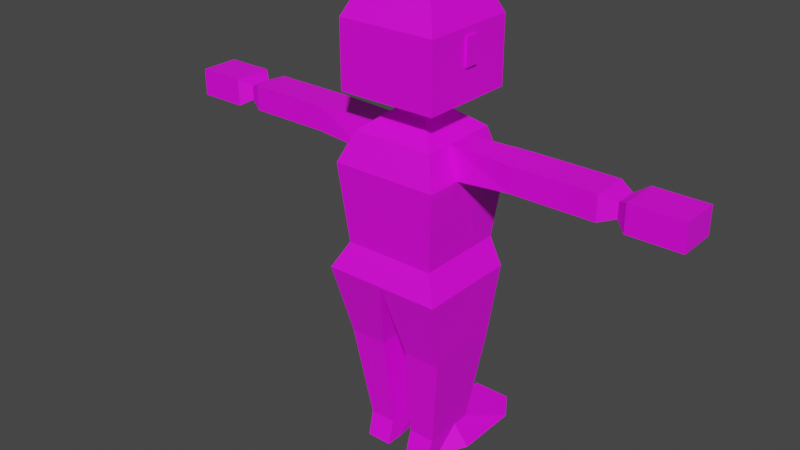 # Source: person.blend  (saved by Blender 3.4.6; exported with 4.5.12 LTS)
import bpy
from mathutils import Matrix  # noqa: F401  (used for matrix-valued properties, if any)

bpy.ops.wm.read_factory_settings(use_empty=True)
scene = bpy.context.scene
scene.name = 'Scene'

# ---- collections
col_collection = bpy.data.collections.new('Collection'); scene.collection.children.link(col_collection)

# ---- images (referenced by path relative to the original .blend; pixels are not part of the script)
import os
ASSET_DIR = os.environ.get("B2B_ASSET_DIR", "")  # directory of the original .blend (textures are referenced by path, not embedded)
HERE = os.path.dirname(os.path.abspath(__file__))  # packed textures are extracted next to this script under _unpacked/

def load_image(name, relpath, width, height, colorspace="sRGB"):
    """Load a texture the original file referenced (path relative to the .blend, or extracted next to this script)."""
    p = next((c for c in (os.path.join(HERE, relpath), os.path.join(ASSET_DIR, relpath)) if relpath and os.path.exists(c)), "")
    if p:
        img = bpy.data.images.load(p, check_existing=True)
        img.name = name
    else:  # same state as the original file: an image datablock whose file is absent (Cycles renders it pink)
        img = bpy.data.images.new(name, width, height)
        img.source = "FILE"
        img.filepath = "//" + (relpath or name)
    img.colorspace_settings.name = colorspace
    return img
img_imphenziapalette01_png = load_image('ImphenziaPalette01.png', 'ImphenziaPalette01.png', 1024, 1024, 'sRGB')

# ---- materials (node trees are filled in below, after node groups)
mat_material = bpy.data.materials.new('Material')
mat_material.alpha_threshold = 0.0
mat_material.use_transparent_shadow = False
mat_material.roughness = 0.5
mat_material.line_color = (0.0, 0.0, 0.0, 1.0)

# ---- material node trees
mat_material.use_nodes = True; mat_material.node_tree.nodes.clear()
_N = mat_material.node_tree.nodes; _L = mat_material.node_tree.links
n0 = _N.new('ShaderNodeOutputMaterial'); n0.name = 'Material Output'; n0.location = (300, 300)
n1 = _N.new('ShaderNodeBsdfPrincipled'); n1.name = 'Principled BSDF'; n1.location = (10, 300)
n1.distribution = 'GGX'
n1.subsurface_method = 'RANDOM_WALK_SKIN'
n1.inputs[3].default_value = 1.45
n1.inputs[27].default_value = (0.0, 0.0, 0.0, 1.0)
n1.inputs[28].default_value = 1.0
n2 = _N.new('ShaderNodeTexImage'); n2.name = 'Image Texture'; n2.location = (-356, 276)
n2.image = img_imphenziapalette01_png
n2.interpolation = 'Closest'
_L.new(n1.outputs[0], n0.inputs[0])
_L.new(n2.outputs[0], n1.inputs[0])
n0.is_active_output = True

# ---- world
world_world = bpy.data.worlds.new('World'); scene.world = world_world
world_world.use_nodes = True; world_world.node_tree.nodes.clear()
_N = world_world.node_tree.nodes; _L = world_world.node_tree.links
n0 = _N.new('ShaderNodeOutputWorld'); n0.name = 'World Output'; n0.location = (300, 300)
n1 = _N.new('ShaderNodeBackground'); n1.name = 'Background'; n1.location = (10, 300)
n1.inputs[0].default_value = (0.05088, 0.05088, 0.05088, 1.0)
_L.new(n1.outputs[0], n0.inputs[0])
n0.is_active_output = True
world_world.color = (0.05088, 0.05088, 0.05088)
world_world.use_sun_shadow = False
world_world.sun_shadow_jitter_overblur = 0.0

# ---- meshes
me_cube = bpy.data.meshes.new('Cube')
me_cube.from_pydata([(-0.758, 0.7012, 6.106), (-1.101, 0.7717, 3.6), (0.7552, 0.7012, 6.106), (1.099, 0.7717, 3.6), (-0.758, -0.812, 6.106), (-1.101, -1.12, 3.6), (0.7552, -0.812, 6.106), (1.099, -1.12, 3.6), (0.2778, 0.2238, 6.583), (0.2778, -0.3346, 6.583), (-0.2805, 0.2238, 6.583), (-0.2805, -0.3346, 6.583), (0.9067, 0.8527, 6.775), (0.9067, -0.9635, 6.775), (-0.9094, 0.8527, 6.775), (-0.9094, -0.9635, 6.775), (0.9067, 0.8527, 7.982), (0.9067, -0.9635, 7.982), (-0.9094, 0.8527, 7.982), (-0.9094, -0.9635, 7.982), (0.6797, 0.6257, 8.482), (0.6797, -0.7365, 8.482), (-0.6824, 0.6257, 8.482), (-0.6824, -0.7365, 8.482), (-1.101, 0.1051, 3.6), (-1.101, -0.5616, 3.6), (0.7552, 0.1968, 6.106), (0.7552, -0.3076, 6.106), (1.099, -0.5616, 3.6), (1.099, 0.1051, 3.6), (-0.758, -0.3076, 6.106), (-0.758, 0.1968, 6.106), (0.2778, 0.03766, 6.583), (0.2778, -0.1485, 6.583), (-0.2805, -0.1485, 6.583), (-0.2805, 0.03766, 6.583), (0.9067, 0.2473, 6.775), (0.9067, -0.3581, 6.775), (-0.9094, -0.3581, 6.775), (-0.9094, 0.2473, 6.775), (0.9067, 0.2473, 7.982), (0.9067, -0.3581, 7.982), (-0.9094, -0.3581, 7.982), (-0.9094, 0.2473, 7.982), (0.6797, 0.1716, 8.482), (0.6797, -0.2824, 8.482), (-0.6824, -0.2824, 8.482), (-0.6824, 0.1716, 8.482), (-0.3147, -0.3688, 6.458), (-0.3147, 0.258, 6.458), (0.312, 0.258, 6.458), (0.312, -0.3688, 6.458), (0.312, -0.1599, 6.458), (0.312, 0.04907, 6.458), (-0.3147, 0.04907, 6.458), (-0.3147, -0.1599, 6.458), (-0.981, 0.9242, 5.27), (-0.8472, 0.7905, 4.081), (0.8445, -0.9013, 4.081), (0.9783, -1.035, 5.555), (0.9783, 0.9242, 5.27), (0.8445, 0.7905, 4.081), (-0.981, -1.035, 5.555), (-0.8472, -0.9013, 4.081), (-0.981, -0.3819, 5.555), (-0.8472, -0.3373, 4.081), (-0.981, 0.2711, 5.27), (-0.8472, 0.2266, 4.081), (0.9783, 0.2711, 5.27), (0.8445, 0.2266, 4.081), (0.9783, -0.3819, 5.555), (0.8445, -0.3374, 4.081), (1.968, 0.2779, 6.106), (1.968, -0.3887, 6.106), (-1.971, -0.3887, 6.106), (-1.971, 0.2779, 6.106), (-1.971, -0.3887, 5.649), (-1.971, 0.2779, 5.649), (1.968, 0.2779, 5.649), (1.968, -0.3887, 5.649), (3.47, 0.2779, 6.106), (3.47, -0.3887, 6.106), (-3.473, -0.3887, 6.106), (-3.473, 0.2779, 6.106), (-3.473, -0.3887, 5.649), (-3.473, 0.2779, 5.649), (3.47, 0.2779, 5.649), (3.47, -0.3887, 5.649), (-0.001356, -1.12, 3.6), (-0.001355, 0.7012, 6.106), (-0.001356, -0.812, 6.106), (-0.001355, 0.7717, 3.6), (-0.001355, 0.2238, 6.583), (-0.001356, -0.3346, 6.583), (-0.001355, 0.8527, 6.775), (-0.001356, -0.9635, 6.775), (-0.001355, 0.8527, 7.982), (-0.001356, -0.9635, 7.982), (-0.001355, 0.6257, 8.482), (-0.001356, -0.7365, 8.482), (-0.001355, 0.1716, 8.482), (-0.001356, -0.2824, 8.482), (-0.001356, -0.3887, 3.638), (-0.001355, 0.2779, 3.638), (-0.001355, 0.258, 6.458), (-0.001356, -0.3688, 6.458), (-0.001355, 0.7905, 4.081), (-0.001355, 0.9242, 5.27), (-0.001356, -0.9013, 4.081), (-0.001356, -1.035, 5.555), (0.2486, -0.7554, 2.228), (0.9486, -0.7554, 2.228), (0.9486, 0.1779, 2.228), (0.9486, 0.6446, 2.228), (0.9486, -0.2887, 2.228), (0.2486, -0.2887, 2.228), (0.2486, 0.1779, 2.228), (0.2486, 0.6446, 2.228), (-0.9514, -0.2887, 2.228), (-0.9514, -0.7554, 2.228), (-0.2514, 0.6446, 2.228), (-0.9514, 0.6446, 2.228), (-0.9514, 0.1779, 2.228), (-0.2514, -0.7554, 2.228), (-0.2514, -0.2887, 2.228), (-0.2514, 0.1779, 2.228), (0.2043, -0.5486, 0.4377), (0.6976, -0.5486, 0.4377), (0.6976, 0.109, 0.4377), (0.6976, 0.4378, 0.4377), (0.6976, -0.2198, 0.4377), (0.2043, -0.2198, 0.4377), (0.2043, 0.109, 0.4377), (0.2043, 0.4378, 0.4377), (-0.7003, -0.2198, 0.4377), (-0.7003, -0.5486, 0.4377), (-0.207, 0.4378, 0.4377), (-0.7003, 0.4378, 0.4377), (-0.7003, 0.109, 0.4377), (-0.207, -0.5486, 0.4377), (-0.207, -0.2198, 0.4377), (-0.207, 0.109, 0.4377), (0.2001, -0.6798, 0.001822), (0.6734, -0.6798, 0.001822), (0.9486, 0.1779, 0.001822), (0.9486, 0.6446, 0.001822), (0.6734, -0.3643, 0.001822), (0.2001, -0.3643, 0.001822), (0.2486, 0.1779, 0.001822), (0.2486, 0.6446, 0.001822), (-0.6761, -0.3643, 0.001822), (-0.6761, -0.6798, 0.001822), (-0.2514, 0.6446, 0.001822), (-0.9514, 0.6446, 0.001822), (-0.9514, 0.1779, 0.001822), (-0.2028, -0.6798, 0.001822), (-0.2028, -0.3643, 0.001822), (-0.2514, 0.1779, 0.001822), (0.9486, 1.403, 0.4377), (0.2486, 1.403, 0.4377), (-0.2514, 1.403, 0.4377), (-0.9514, 1.403, 0.4377), (0.9486, 1.403, 0.001822), (0.2486, 1.403, 0.001822), (-0.2514, 1.403, 0.001822), (-0.9514, 1.403, 0.001822), (3.74, 0.1446, 6.014), (3.74, -0.2554, 6.014), (-3.743, -0.2554, 6.014), (-3.743, 0.1446, 6.014), (-3.743, -0.2554, 5.74), (-3.743, 0.1446, 5.74), (3.74, 0.1446, 5.74), (3.74, -0.2554, 5.74), (3.941, 0.3046, 6.124), (3.941, -0.4154, 6.124), (-3.944, -0.4154, 6.124), (-3.944, 0.3046, 6.124), (-3.944, -0.4154, 5.63), (-3.944, 0.3046, 5.63), (3.941, 0.3046, 5.63), (3.941, -0.4154, 5.63), (4.89, 0.3046, 6.124), (4.89, -0.4154, 6.124), (4.89, 0.3046, 5.63), (4.89, -0.4154, 5.63), (-4.828, -0.4154, 6.124), (-4.828, 0.3046, 6.124), (-4.828, -0.4154, 5.63), (-4.828, 0.3046, 5.63), (-0.5657, 0.8527, 7.761), (-0.3451, 0.8527, 7.761), (-0.5657, 0.8527, 7.467), (-0.3451, 0.8527, 7.467), (-0.3451, 0.8527, 7.761), (-0.3451, 0.8527, 7.467), (-0.5657, 0.8527, 7.467), (-0.5657, 0.8527, 7.761), (-0.5657, 0.8998, 7.467), (-0.5657, 0.8998, 7.761), (-0.3451, 0.8998, 7.467), (-0.3451, 0.8998, 7.761), (-0.5657, 0.8527, 7.761), (-0.3451, 0.8527, 7.761), (-0.5657, 0.8527, 7.467), (-0.3451, 0.8527, 7.467), (-0.3451, 0.8527, 7.761), (-0.3451, 0.8527, 7.467), (-0.5657, 0.8527, 7.467), (-0.5657, 0.8527, 7.761), (-0.5657, 0.8998, 7.467), (-0.5657, 0.8998, 7.761), (-0.3451, 0.8998, 7.467), (-0.3451, 0.8998, 7.761), (0.3759, 0.8527, 7.761), (0.5965, 0.8527, 7.761), (0.3759, 0.8527, 7.467), (0.5965, 0.8527, 7.467), (0.5965, 0.8527, 7.761), (0.5965, 0.8527, 7.467), (0.3759, 0.8527, 7.467), (0.3759, 0.8527, 7.761), (0.3759, 0.8998, 7.467), (0.3759, 0.8998, 7.761), (0.5965, 0.8998, 7.467), (0.5965, 0.8998, 7.761), (0.9067, 0.06568, 7.361), (0.9067, -0.1765, 7.361), (-0.9094, -0.1765, 7.361), (-0.9094, 0.06569, 7.361), (0.9067, 0.06568, 7.843), (0.9067, -0.1765, 7.843), (-0.9094, -0.1765, 7.843), (-0.9094, 0.06569, 7.843), (-0.9565, -0.1765, 7.361), (-0.9565, 0.06569, 7.361), (-0.9565, -0.1765, 7.843), (-0.9565, 0.06569, 7.843), (0.9538, 0.06568, 7.361), (0.9538, -0.1765, 7.361), (0.9538, 0.06568, 7.843), (0.9538, -0.1765, 7.843)], [], [(55, 48, 11, 34), (70, 27, 6, 59), (109, 90, 4, 62), (7, 88, 110, 111), (107, 89, 2, 60), (66, 31, 0, 56), (93, 9, 13, 95), (53, 50, 8, 32), (105, 51, 9, 93), (104, 49, 10, 92), (94, 14, 18, 96), (32, 8, 12, 36), (34, 11, 15, 38), (92, 10, 14, 94), (97, 17, 21, 99), (95, 13, 17, 97), (36, 12, 16, 40), (38, 15, 19, 42), (101, 99, 21, 45), (40, 16, 20, 44), (42, 19, 23, 46), (96, 18, 22, 98), (18, 43, 47, 22), (43, 42, 46, 47), (17, 41, 45, 21), (41, 40, 44, 45), (98, 100, 44, 20), (100, 101, 45, 44), (14, 39, 43, 18), (39, 38, 42, 43), (13, 37, 41, 17), (37, 36, 40, 41), (10, 35, 39, 14), (35, 34, 38, 39), (9, 33, 37, 13), (33, 32, 36, 37), (51, 52, 33, 9), (52, 53, 32, 33), (62, 4, 30, 64), (26, 27, 73, 72), (102, 103, 116, 115), (28, 7, 111, 114), (60, 2, 26, 68), (30, 31, 75, 74), (49, 54, 35, 10), (54, 55, 34, 35), (31, 30, 55, 54), (0, 31, 54, 49), (27, 26, 53, 52), (6, 27, 52, 51), (89, 0, 49, 104), (90, 6, 51, 105), (26, 2, 50, 53), (30, 4, 48, 55), (29, 69, 71, 28), (69, 68, 70, 71), (3, 61, 69, 29), (61, 60, 68, 69), (25, 65, 67, 24), (65, 64, 66, 67), (5, 63, 65, 25), (63, 62, 64, 65), (24, 67, 57, 1), (67, 66, 56, 57), (91, 106, 61, 3), (106, 107, 60, 61), (88, 108, 63, 5), (108, 109, 62, 63), (28, 71, 58, 7), (71, 70, 59, 58), (74, 75, 83, 82), (75, 77, 85, 83), (27, 70, 79, 73), (68, 26, 72, 78), (66, 64, 76, 77), (31, 66, 77, 75), (64, 30, 74, 76), (70, 68, 78, 79), (85, 84, 170, 171), (80, 81, 167, 166), (79, 78, 86, 87), (78, 72, 80, 86), (76, 74, 82, 84), (72, 73, 81, 80), (77, 76, 84, 85), (73, 79, 87, 81), (58, 59, 109, 108), (7, 58, 108, 88), (57, 56, 107, 106), (1, 57, 106, 91), (4, 90, 105, 48), (2, 89, 104, 50), (24, 1, 121, 122), (1, 91, 120, 121), (47, 46, 101, 100), (22, 47, 100, 98), (16, 96, 98, 20), (46, 23, 99, 101), (15, 95, 97, 19), (19, 97, 99, 23), (8, 92, 94, 12), (12, 94, 96, 16), (50, 104, 92, 8), (48, 105, 93, 11), (11, 93, 95, 15), (56, 0, 89, 107), (103, 102, 124, 125), (59, 6, 90, 109), (110, 115, 131, 126), (113, 112, 128, 129), (112, 114, 130, 128), (103, 91, 117, 116), (29, 28, 114, 112), (88, 102, 115, 110), (91, 3, 113, 117), (3, 29, 112, 113), (118, 122, 138, 134), (125, 124, 140, 141), (120, 125, 141, 136), (88, 5, 119, 123), (91, 103, 125, 120), (102, 88, 123, 124), (5, 25, 118, 119), (25, 24, 122, 118), (140, 139, 155, 156), (132, 133, 149, 148), (135, 134, 150, 151), (117, 113, 129, 133), (114, 111, 127, 130), (111, 110, 126, 127), (116, 117, 133, 132), (115, 116, 132, 131), (129, 128, 144, 145), (141, 140, 156, 157), (126, 131, 147, 142), (121, 120, 136, 137), (124, 123, 139, 140), (123, 119, 135, 139), (122, 121, 137, 138), (119, 118, 134, 135), (148, 149, 145, 144), (142, 147, 146, 143), (147, 148, 144, 146), (150, 154, 157, 156), (151, 150, 156, 155), (154, 153, 152, 157), (130, 127, 143, 146), (153, 137, 161, 165), (136, 141, 157, 152), (128, 130, 146, 144), (138, 137, 153, 154), (134, 138, 154, 150), (139, 135, 151, 155), (129, 145, 162, 158), (131, 132, 148, 147), (127, 126, 142, 143), (161, 160, 164, 165), (159, 158, 162, 163), (145, 149, 163, 162), (149, 133, 159, 163), (152, 153, 165, 164), (136, 152, 164, 160), (133, 129, 158, 159), (137, 136, 160, 161), (173, 172, 180, 181), (168, 169, 177, 176), (81, 87, 173, 167), (83, 85, 171, 169), (82, 83, 169, 168), (87, 86, 172, 173), (86, 80, 166, 172), (84, 82, 168, 170), (177, 179, 189, 187), (175, 181, 185, 183), (172, 166, 174, 180), (170, 168, 176, 178), (166, 167, 175, 174), (171, 170, 178, 179), (167, 173, 181, 175), (169, 171, 179, 177), (184, 182, 183, 185), (181, 180, 184, 185), (180, 174, 182, 184), (174, 175, 183, 182), (188, 186, 187, 189), (176, 177, 187, 186), (178, 176, 186, 188), (179, 178, 188, 189), (193, 196, 198, 200), (195, 194, 190, 192), (192, 190, 197, 196), (195, 192, 196, 193), (190, 194, 191, 197), (194, 195, 193, 191), (200, 198, 199, 201), (196, 197, 199, 198), (197, 191, 201, 199), (191, 193, 200, 201), (205, 208, 210, 212), (207, 206, 202, 204), (204, 202, 209, 208), (207, 204, 208, 205), (202, 206, 203, 209), (206, 207, 205, 203), (212, 210, 211, 213), (208, 209, 211, 210), (209, 203, 213, 211), (203, 205, 212, 213), (217, 220, 222, 224), (219, 218, 214, 216), (216, 214, 221, 220), (219, 216, 220, 217), (214, 218, 215, 221), (218, 219, 217, 215), (224, 222, 223, 225), (220, 221, 223, 222), (221, 215, 225, 223), (215, 217, 224, 225), (229, 233, 232, 228), (227, 231, 230, 226), (235, 234, 236, 237), (233, 229, 235, 237), (228, 232, 236, 234), (232, 233, 237, 236), (229, 228, 234, 235), (239, 238, 240, 241), (231, 227, 239, 241), (230, 231, 241, 240), (227, 226, 238, 239), (226, 230, 240, 238)])
_uv = me_cube.uv_layers.new(name='UVMap')
_uv.uv.foreach_set('vector', [0.07243, 0.4685, 0.07243, 0.4746, 0.07243, 0.4746, 0.07243, 0.4685, 0.3048, 0.6599, 0.2987, 0.6599, 0.2987, 0.6539, 0.3048, 0.6539, 0.3048, 0.717, 0.2987, 0.717, 0.2987, 0.708, 0.3048, 0.708, 0.4088, 0.2377, 0.4088, 0.2287, 0.4088, 0.2287, 0.4088, 0.2377, 0.3048, 0.681, 0.2987, 0.681, 0.2987, 0.672, 0.3048, 0.672, 0.3048, 0.696, 0.2987, 0.696, 0.2987, 0.69, 0.3048, 0.69, 0.07243, 0.4836, 0.07243, 0.4926, 0.07243, 0.4926, 0.07243, 0.4836, 0.07243, 0.4325, 0.07243, 0.4385, 0.07243, 0.4385, 0.07243, 0.4325, 0.07243, 0.4836, 0.07243, 0.4926, 0.07243, 0.4926, 0.07243, 0.4836, 0.07243, 0.4475, 0.07243, 0.4565, 0.07243, 0.4565, 0.07243, 0.4475, 0.07243, 0.4475, 0.07243, 0.4565, 0.07243, 0.4565, 0.07243, 0.4475, 0.07243, 0.4325, 0.07243, 0.4385, 0.07243, 0.4385, 0.07243, 0.4325, 0.07243, 0.4685, 0.07243, 0.4746, 0.07243, 0.4746, 0.07243, 0.4685, 0.07243, 0.4475, 0.07243, 0.4565, 0.07243, 0.4565, 0.07243, 0.4475, 0.07243, 0.4836, 0.07243, 0.4926, 0.07243, 0.4926, 0.07243, 0.4836, 0.07243, 0.4836, 0.07243, 0.4926, 0.07243, 0.4926, 0.07243, 0.4836, 0.07243, 0.4325, 0.07243, 0.4385, 0.07243, 0.4385, 0.07243, 0.4325, 0.07243, 0.4685, 0.07243, 0.4746, 0.07243, 0.4746, 0.07243, 0.4685, 0.06041, 0.4475, 0.0544, 0.4475, 0.0544, 0.4385, 0.06041, 0.4385, 0.07243, 0.4325, 0.07243, 0.4385, 0.07243, 0.4385, 0.07243, 0.4325, 0.07243, 0.4685, 0.07243, 0.4746, 0.07243, 0.4746, 0.07243, 0.4685, 0.07243, 0.4475, 0.07243, 0.4565, 0.07243, 0.4565, 0.07243, 0.4475, 0.07243, 0.4565, 0.07243, 0.4625, 0.07243, 0.4625, 0.07243, 0.4565, 0.07243, 0.4625, 0.07243, 0.4685, 0.07243, 0.4685, 0.07243, 0.4625, 0.07243, 0.4205, 0.07243, 0.4265, 0.07243, 0.4265, 0.07243, 0.4205, 0.07243, 0.4265, 0.07243, 0.4325, 0.07243, 0.4325, 0.07243, 0.4265, 0.07243, 0.4475, 0.06642, 0.4475, 0.06642, 0.4385, 0.07243, 0.4385, 0.06642, 0.4475, 0.06041, 0.4475, 0.06041, 0.4385, 0.06642, 0.4385, 0.07243, 0.4565, 0.07243, 0.4625, 0.07243, 0.4625, 0.07243, 0.4565, 0.07243, 0.4625, 0.07243, 0.4685, 0.07243, 0.4685, 0.07243, 0.4625, 0.07243, 0.4205, 0.07243, 0.4265, 0.07243, 0.4265, 0.07243, 0.4205, 0.07243, 0.4265, 0.07243, 0.4325, 0.07243, 0.4325, 0.07243, 0.4265, 0.07243, 0.4565, 0.07243, 0.4625, 0.07243, 0.4625, 0.07243, 0.4565, 0.07243, 0.4625, 0.07243, 0.4685, 0.07243, 0.4685, 0.07243, 0.4625, 0.07243, 0.4205, 0.07243, 0.4265, 0.07243, 0.4265, 0.07243, 0.4205, 0.07243, 0.4265, 0.07243, 0.4325, 0.07243, 0.4325, 0.07243, 0.4265, 0.07243, 0.4205, 0.07243, 0.4265, 0.07243, 0.4265, 0.07243, 0.4205, 0.07243, 0.4265, 0.07243, 0.4325, 0.07243, 0.4325, 0.07243, 0.4265, 0.3048, 0.708, 0.2987, 0.708, 0.2987, 0.702, 0.3048, 0.702, 0.2987, 0.6659, 0.2987, 0.6599, 0.2987, 0.6599, 0.2987, 0.6659, 0.4208, 0.1926, 0.4148, 0.1926, 0.4148, 0.1926, 0.4208, 0.1926, 0.4088, 0.1716, 0.4088, 0.1656, 0.4088, 0.1656, 0.4088, 0.1716, 0.3048, 0.672, 0.2987, 0.672, 0.2987, 0.6659, 0.3048, 0.6659, 0.2987, 0.702, 0.2987, 0.696, 0.2987, 0.696, 0.2987, 0.702, 0.07243, 0.4565, 0.07243, 0.4625, 0.07243, 0.4625, 0.07243, 0.4565, 0.07243, 0.4625, 0.07243, 0.4685, 0.07243, 0.4685, 0.07243, 0.4625, 0.2987, 0.696, 0.2987, 0.702, 0.2987, 0.702, 0.2987, 0.696, 0.2987, 0.69, 0.2987, 0.696, 0.2987, 0.696, 0.2987, 0.69, 0.2987, 0.6599, 0.2987, 0.6659, 0.2987, 0.6659, 0.2987, 0.6599, 0.2987, 0.6539, 0.2987, 0.6599, 0.2987, 0.6599, 0.2987, 0.6539, 0.2987, 0.681, 0.2987, 0.69, 0.2987, 0.69, 0.2987, 0.681, 0.2987, 0.717, 0.2987, 0.726, 0.2987, 0.726, 0.2987, 0.717, 0.2987, 0.6659, 0.2987, 0.672, 0.2987, 0.672, 0.2987, 0.6659, 0.2987, 0.702, 0.2987, 0.708, 0.2987, 0.708, 0.2987, 0.702, 0.3168, 0.6659, 0.3108, 0.6659, 0.3108, 0.6599, 0.3168, 0.6599, 0.3108, 0.6659, 0.3048, 0.6659, 0.3048, 0.6599, 0.3108, 0.6599, 0.3168, 0.672, 0.3108, 0.672, 0.3108, 0.6659, 0.3168, 0.6659, 0.3108, 0.672, 0.3048, 0.672, 0.3048, 0.6659, 0.3108, 0.6659, 0.3168, 0.702, 0.3108, 0.702, 0.3108, 0.696, 0.3168, 0.696, 0.3108, 0.702, 0.3048, 0.702, 0.3048, 0.696, 0.3108, 0.696, 0.3168, 0.708, 0.3108, 0.708, 0.3108, 0.702, 0.3168, 0.702, 0.3108, 0.708, 0.3048, 0.708, 0.3048, 0.702, 0.3108, 0.702, 0.3168, 0.696, 0.3108, 0.696, 0.3108, 0.69, 0.3168, 0.69, 0.3108, 0.696, 0.3048, 0.696, 0.3048, 0.69, 0.3108, 0.69, 0.3168, 0.681, 0.3108, 0.681, 0.3108, 0.672, 0.3168, 0.672, 0.3108, 0.681, 0.3048, 0.681, 0.3048, 0.672, 0.3108, 0.672, 0.3168, 0.717, 0.3108, 0.717, 0.3108, 0.708, 0.3168, 0.708, 0.3108, 0.717, 0.3048, 0.717, 0.3048, 0.708, 0.3108, 0.708, 0.3168, 0.6599, 0.3108, 0.6599, 0.3108, 0.6539, 0.3168, 0.6539, 0.3108, 0.6599, 0.3048, 0.6599, 0.3048, 0.6539, 0.3108, 0.6539, 0.2987, 0.702, 0.2987, 0.696, 0.2987, 0.696, 0.2987, 0.702, 0.2987, 0.696, 0.3048, 0.696, 0.3048, 0.696, 0.2987, 0.696, 0.2987, 0.6599, 0.3048, 0.6599, 0.3048, 0.6599, 0.2987, 0.6599, 0.3048, 0.6659, 0.2987, 0.6659, 0.2987, 0.6659, 0.3048, 0.6659, 0.3048, 0.696, 0.3048, 0.702, 0.3048, 0.702, 0.3048, 0.696, 0.2987, 0.696, 0.3048, 0.696, 0.3048, 0.696, 0.2987, 0.696, 0.3048, 0.702, 0.2987, 0.702, 0.2987, 0.702, 0.3048, 0.702, 0.3048, 0.6599, 0.3048, 0.6659, 0.3048, 0.6659, 0.3048, 0.6599, 0.4056, 0.6774, 0.4056, 0.6834, 0.4056, 0.6834, 0.4056, 0.6774, 0.2987, 0.6659, 0.2987, 0.6599, 0.2987, 0.6599, 0.2987, 0.6659, 0.3048, 0.6599, 0.3048, 0.6659, 0.3048, 0.6659, 0.3048, 0.6599, 0.3048, 0.6659, 0.2987, 0.6659, 0.2987, 0.6659, 0.3048, 0.6659, 0.3048, 0.702, 0.2987, 0.702, 0.2987, 0.702, 0.3048, 0.702, 0.2987, 0.6659, 0.2987, 0.6599, 0.2987, 0.6599, 0.2987, 0.6659, 0.3048, 0.696, 0.3048, 0.702, 0.3048, 0.702, 0.3048, 0.696, 0.2987, 0.6599, 0.3048, 0.6599, 0.3048, 0.6599, 0.2987, 0.6599, 0.3108, 0.726, 0.3048, 0.726, 0.3048, 0.717, 0.3108, 0.717, 0.3168, 0.726, 0.3108, 0.726, 0.3108, 0.717, 0.3168, 0.717, 0.3108, 0.69, 0.3048, 0.69, 0.3048, 0.681, 0.3108, 0.681, 0.3168, 0.69, 0.3108, 0.69, 0.3108, 0.681, 0.3168, 0.681, 0.2987, 0.708, 0.2987, 0.717, 0.2987, 0.717, 0.2987, 0.708, 0.2987, 0.672, 0.2987, 0.681, 0.2987, 0.681, 0.2987, 0.672, 0.4088, 0.2076, 0.4088, 0.2016, 0.4088, 0.2016, 0.4088, 0.2076, 0.4088, 0.2016, 0.4088, 0.1926, 0.4088, 0.1926, 0.4088, 0.2016, 0.06642, 0.4565, 0.06041, 0.4565, 0.06041, 0.4475, 0.06642, 0.4475, 0.07243, 0.4565, 0.06642, 0.4565, 0.06642, 0.4475, 0.07243, 0.4475, 0.07243, 0.4385, 0.07243, 0.4475, 0.07243, 0.4475, 0.07243, 0.4385, 0.06041, 0.4565, 0.0544, 0.4565, 0.0544, 0.4475, 0.06041, 0.4475, 0.07243, 0.4746, 0.07243, 0.4836, 0.07243, 0.4836, 0.07243, 0.4746, 0.07243, 0.4746, 0.07243, 0.4836, 0.07243, 0.4836, 0.07243, 0.4746, 0.07243, 0.4385, 0.07243, 0.4475, 0.07243, 0.4475, 0.07243, 0.4385, 0.07243, 0.4385, 0.07243, 0.4475, 0.07243, 0.4475, 0.07243, 0.4385, 0.07243, 0.4385, 0.07243, 0.4475, 0.07243, 0.4475, 0.07243, 0.4385, 0.07243, 0.4746, 0.07243, 0.4836, 0.07243, 0.4836, 0.07243, 0.4746, 0.07243, 0.4746, 0.07243, 0.4836, 0.07243, 0.4836, 0.07243, 0.4746, 0.3048, 0.69, 0.2987, 0.69, 0.2987, 0.681, 0.3048, 0.681, 0.4148, 0.1926, 0.4208, 0.1926, 0.4208, 0.1926, 0.4148, 0.1926, 0.3048, 0.726, 0.2987, 0.726, 0.2987, 0.717, 0.3048, 0.717, 0.4269, 0.1926, 0.4208, 0.1926, 0.4208, 0.1926, 0.4269, 0.1926, 0.4088, 0.1836, 0.4088, 0.1776, 0.4088, 0.1776, 0.4088, 0.1836, 0.4088, 0.1776, 0.4088, 0.1716, 0.4088, 0.1716, 0.4088, 0.1776, 0.4148, 0.1926, 0.4088, 0.1926, 0.4088, 0.1926, 0.4148, 0.1926, 0.4088, 0.1776, 0.4088, 0.1716, 0.4088, 0.1716, 0.4088, 0.1776, 0.4269, 0.1926, 0.4208, 0.1926, 0.4208, 0.1926, 0.4269, 0.1926, 0.4088, 0.1926, 0.4088, 0.1836, 0.4088, 0.1836, 0.4088, 0.1926, 0.4088, 0.1836, 0.4088, 0.1776, 0.4088, 0.1776, 0.4088, 0.1836, 0.4088, 0.2137, 0.4088, 0.2076, 0.4088, 0.2076, 0.4088, 0.2137, 0.4148, 0.1926, 0.4208, 0.1926, 0.4208, 0.1926, 0.4148, 0.1926, 0.4088, 0.1926, 0.4148, 0.1926, 0.4148, 0.1926, 0.4088, 0.1926, 0.4088, 0.2287, 0.4088, 0.2197, 0.4088, 0.2197, 0.4088, 0.2287, 0.4088, 0.1926, 0.4148, 0.1926, 0.4148, 0.1926, 0.4088, 0.1926, 0.4208, 0.1926, 0.4269, 0.1926, 0.4269, 0.1926, 0.4208, 0.1926, 0.4088, 0.2197, 0.4088, 0.2137, 0.4088, 0.2137, 0.4088, 0.2197, 0.4088, 0.2137, 0.4088, 0.2076, 0.4088, 0.2076, 0.4088, 0.2137, 0.1025, 0.4475, 0.1085, 0.4475, 0.1085, 0.4475, 0.1025, 0.4475, 0.09647, 0.4475, 0.09046, 0.4475, 0.09046, 0.4475, 0.09647, 0.4475, 0.09046, 0.4746, 0.09046, 0.4685, 0.09046, 0.4685, 0.09046, 0.4746, 0.4088, 0.1926, 0.4088, 0.1836, 0.4088, 0.1836, 0.4088, 0.1926, 0.4088, 0.1716, 0.4088, 0.1656, 0.4088, 0.1656, 0.4088, 0.1716, 0.4088, 0.2377, 0.4088, 0.2287, 0.4088, 0.2287, 0.4088, 0.2377, 0.4148, 0.1926, 0.4088, 0.1926, 0.4088, 0.1926, 0.4148, 0.1926, 0.4208, 0.1926, 0.4148, 0.1926, 0.4148, 0.1926, 0.4208, 0.1926, 0.09046, 0.4385, 0.09046, 0.4325, 0.09046, 0.4325, 0.09046, 0.4385, 0.09647, 0.4475, 0.1025, 0.4475, 0.1025, 0.4475, 0.09647, 0.4475, 0.1085, 0.4475, 0.1025, 0.4475, 0.1025, 0.4475, 0.1085, 0.4475, 0.4088, 0.2016, 0.4088, 0.1926, 0.4088, 0.1926, 0.4088, 0.2016, 0.4208, 0.1926, 0.4269, 0.1926, 0.4269, 0.1926, 0.4208, 0.1926, 0.4088, 0.2287, 0.4088, 0.2197, 0.4088, 0.2197, 0.4088, 0.2287, 0.4088, 0.2076, 0.4088, 0.2016, 0.4088, 0.2016, 0.4088, 0.2076, 0.4088, 0.2197, 0.4088, 0.2137, 0.4088, 0.2137, 0.4088, 0.2197, 0.09647, 0.4475, 0.09046, 0.4475, 0.09046, 0.4385, 0.09693, 0.4382, 0.1085, 0.4475, 0.1025, 0.4475, 0.1025, 0.4385, 0.1085, 0.4385, 0.1025, 0.4475, 0.09647, 0.4475, 0.09693, 0.4382, 0.1025, 0.4385, 0.1025, 0.4565, 0.09647, 0.4565, 0.09647, 0.4475, 0.1025, 0.4475, 0.1085, 0.4565, 0.1025, 0.4565, 0.1025, 0.4475, 0.1085, 0.4475, 0.09647, 0.4565, 0.09046, 0.4565, 0.09046, 0.4475, 0.09647, 0.4475, 0.09046, 0.4265, 0.09046, 0.4205, 0.09046, 0.4205, 0.09046, 0.4265, 0.09046, 0.4565, 0.09046, 0.4565, 0.09046, 0.4565, 0.09046, 0.4565, 0.09046, 0.4475, 0.09647, 0.4475, 0.09647, 0.4475, 0.09046, 0.4475, 0.09046, 0.4325, 0.09046, 0.4265, 0.09046, 0.4265, 0.09046, 0.4325, 0.09046, 0.4625, 0.09046, 0.4565, 0.09046, 0.4565, 0.09046, 0.4625, 0.09046, 0.4685, 0.09046, 0.4625, 0.09046, 0.4625, 0.09046, 0.4685, 0.09046, 0.4836, 0.09046, 0.4746, 0.09046, 0.4746, 0.09046, 0.4836, 0.09046, 0.4385, 0.09046, 0.4385, 0.09046, 0.4385, 0.09046, 0.4385, 0.1025, 0.4475, 0.09647, 0.4475, 0.09647, 0.4475, 0.1025, 0.4475, 0.09046, 0.4926, 0.09046, 0.4836, 0.09046, 0.4836, 0.09046, 0.4926, 0.09046, 0.4565, 0.09046, 0.4475, 0.09046, 0.4475, 0.09046, 0.4565, 0.09046, 0.4475, 0.09046, 0.4385, 0.09046, 0.4385, 0.09046, 0.4475, 0.09046, 0.4385, 0.09046, 0.4475, 0.09046, 0.4475, 0.09046, 0.4385, 0.09046, 0.4475, 0.09046, 0.4475, 0.09046, 0.4475, 0.09046, 0.4475, 0.09046, 0.4475, 0.09046, 0.4565, 0.09046, 0.4565, 0.09046, 0.4475, 0.09046, 0.4475, 0.09046, 0.4475, 0.09046, 0.4475, 0.09046, 0.4475, 0.09046, 0.4475, 0.09046, 0.4385, 0.09046, 0.4385, 0.09046, 0.4475, 0.09046, 0.4565, 0.09046, 0.4475, 0.09046, 0.4475, 0.09046, 0.4565, 0.07844, 0.4265, 0.07844, 0.4325, 0.07844, 0.4325, 0.07844, 0.4265, 0.07243, 0.4685, 0.07243, 0.4625, 0.07243, 0.4625, 0.07243, 0.4685, 0.2987, 0.6599, 0.3048, 0.6599, 0.3048, 0.6599, 0.2987, 0.6599, 0.3996, 0.6774, 0.4056, 0.6774, 0.4056, 0.6774, 0.3996, 0.6774, 0.3996, 0.6834, 0.3996, 0.6774, 0.3996, 0.6774, 0.3996, 0.6834, 0.3048, 0.6599, 0.3048, 0.6659, 0.3048, 0.6659, 0.3048, 0.6599, 0.3048, 0.6659, 0.2987, 0.6659, 0.2987, 0.6659, 0.3048, 0.6659, 0.4056, 0.6834, 0.3996, 0.6834, 0.3996, 0.6834, 0.4056, 0.6834, 0.07243, 0.4625, 0.07844, 0.4625, 0.07844, 0.4625, 0.07243, 0.4625, 0.07243, 0.4265, 0.07844, 0.4265, 0.07844, 0.4265, 0.07243, 0.4265, 0.07844, 0.4325, 0.07243, 0.4325, 0.07243, 0.4325, 0.07844, 0.4325, 0.07844, 0.4685, 0.07243, 0.4685, 0.07243, 0.4685, 0.07844, 0.4685, 0.07243, 0.4325, 0.07243, 0.4265, 0.07243, 0.4265, 0.07243, 0.4325, 0.07844, 0.4625, 0.07844, 0.4685, 0.07844, 0.4685, 0.07844, 0.4625, 0.07243, 0.4265, 0.07844, 0.4265, 0.07844, 0.4265, 0.07243, 0.4265, 0.07243, 0.4625, 0.07844, 0.4625, 0.07844, 0.4625, 0.07243, 0.4625, 0.07844, 0.4325, 0.07243, 0.4325, 0.07243, 0.4265, 0.07844, 0.4265, 0.07844, 0.4265, 0.07844, 0.4325, 0.07844, 0.4325, 0.07844, 0.4265, 0.07844, 0.4325, 0.07243, 0.4325, 0.07243, 0.4325, 0.07844, 0.4325, 0.07243, 0.4325, 0.07243, 0.4265, 0.07243, 0.4265, 0.07243, 0.4325, 0.07844, 0.4685, 0.07243, 0.4685, 0.07243, 0.4625, 0.07844, 0.4625, 0.07243, 0.4685, 0.07243, 0.4625, 0.07243, 0.4625, 0.07243, 0.4685, 0.07844, 0.4685, 0.07243, 0.4685, 0.07243, 0.4685, 0.07844, 0.4685, 0.07844, 0.4625, 0.07844, 0.4685, 0.07844, 0.4685, 0.07844, 0.4625, 0.9363, 0.9292, 0.9363, 0.9382, 0.9363, 0.9382, 0.9363, 0.9292, 0.9363, 0.9292, 0.9363, 0.9292, 0.9363, 0.9382, 0.9363, 0.9382, 0.9363, 0.9382, 0.9363, 0.9382, 0.9363, 0.9382, 0.9363, 0.9382, 0.9363, 0.9292, 0.9363, 0.9382, 0.9363, 0.9382, 0.9363, 0.9292, 0.9363, 0.9382, 0.9363, 0.9292, 0.9363, 0.9292, 0.9363, 0.9382, 0.9363, 0.9292, 0.9363, 0.9292, 0.9363, 0.9292, 0.9363, 0.9292, 0.9363, 0.9292, 0.9363, 0.9382, 0.9363, 0.9382, 0.9363, 0.9292, 0.9363, 0.9382, 0.9363, 0.9382, 0.9363, 0.9382, 0.9363, 0.9382, 0.9363, 0.9382, 0.9363, 0.9292, 0.9363, 0.9292, 0.9363, 0.9382, 0.9363, 0.9292, 0.9363, 0.9292, 0.9363, 0.9292, 0.9363, 0.9292, 0.9363, 0.9292, 0.9363, 0.9382, 0.9363, 0.9382, 0.9363, 0.9292, 0.9363, 0.9292, 0.9363, 0.9292, 0.9363, 0.9382, 0.9363, 0.9382, 0.9363, 0.9382, 0.9363, 0.9382, 0.9363, 0.9382, 0.9363, 0.9382, 0.9363, 0.9292, 0.9363, 0.9382, 0.9363, 0.9382, 0.9363, 0.9292, 0.9363, 0.9382, 0.9363, 0.9292, 0.9363, 0.9292, 0.9363, 0.9382, 0.9363, 0.9292, 0.9363, 0.9292, 0.9363, 0.9292, 0.9363, 0.9292, 0.9363, 0.9292, 0.9363, 0.9382, 0.9363, 0.9382, 0.9363, 0.9292, 0.9363, 0.9382, 0.9363, 0.9382, 0.9363, 0.9382, 0.9363, 0.9382, 0.9363, 0.9382, 0.9363, 0.9292, 0.9363, 0.9292, 0.9363, 0.9382, 0.9363, 0.9292, 0.9363, 0.9292, 0.9363, 0.9292, 0.9363, 0.9292, 0.9363, 0.9292, 0.9363, 0.9382, 0.9363, 0.9382, 0.9363, 0.9292, 0.9363, 0.9292, 0.9363, 0.9292, 0.9363, 0.9382, 0.9363, 0.9382, 0.9363, 0.9382, 0.9363, 0.9382, 0.9363, 0.9382, 0.9363, 0.9382, 0.9363, 0.9292, 0.9363, 0.9382, 0.9363, 0.9382, 0.9363, 0.9292, 0.9363, 0.9382, 0.9363, 0.9292, 0.9363, 0.9292, 0.9363, 0.9382, 0.9363, 0.9292, 0.9363, 0.9292, 0.9363, 0.9292, 0.9363, 0.9292, 0.9363, 0.9292, 0.9363, 0.9382, 0.9363, 0.9382, 0.9363, 0.9292, 0.9363, 0.9382, 0.9363, 0.9382, 0.9363, 0.9382, 0.9363, 0.9382, 0.9363, 0.9382, 0.9363, 0.9292, 0.9363, 0.9292, 0.9363, 0.9382, 0.9363, 0.9292, 0.9363, 0.9292, 0.9363, 0.9292, 0.9363, 0.9292, 0.07243, 0.4625, 0.07243, 0.4625, 0.07243, 0.4685, 0.07243, 0.4685, 0.07243, 0.4265, 0.07243, 0.4265, 0.07243, 0.4325, 0.07243, 0.4325, 0.07243, 0.4625, 0.07243, 0.4685, 0.07243, 0.4685, 0.07243, 0.4625, 0.07243, 0.4625, 0.07243, 0.4625, 0.07243, 0.4625, 0.07243, 0.4625, 0.07243, 0.4685, 0.07243, 0.4685, 0.07243, 0.4685, 0.07243, 0.4685, 0.07243, 0.4685, 0.07243, 0.4625, 0.07243, 0.4625, 0.07243, 0.4685, 0.07243, 0.4625, 0.07243, 0.4685, 0.07243, 0.4685, 0.07243, 0.4625, 0.07243, 0.4265, 0.07243, 0.4325, 0.07243, 0.4325, 0.07243, 0.4265, 0.07243, 0.4265, 0.07243, 0.4265, 0.07243, 0.4265, 0.07243, 0.4265, 0.07243, 0.4325, 0.07243, 0.4265, 0.07243, 0.4265, 0.07243, 0.4325, 0.07243, 0.4265, 0.07243, 0.4325, 0.07243, 0.4325, 0.07243, 0.4265, 0.07243, 0.4325, 0.07243, 0.4325, 0.07243, 0.4325, 0.07243, 0.4325])
me_cube.materials.append(mat_material)
me_cube.use_mirror_x = True
me_cube.use_mirror_vertex_groups = False
me_cube.update()
arm_armature = bpy.data.armatures.new('Armature')  # bones are not reproduced

# ---- objects
ob_human = bpy.data.objects.new('Human', me_cube)
ob_armature = bpy.data.objects.new('Armature', arm_armature)

# ---- transforms, parenting, visibility, modifiers, constraints
ob_human.parent = ob_armature
ob_human.location = (0.0, 0.0, 0.0)
ob_human.lock_rotations_4d = False
ob_human.empty_display_type = 'ARROWS'
ob_human.lineart.crease_threshold = 0.0
ob_human.use_mesh_mirror_x = True
_vg = ob_human.vertex_groups.new(name='Hips')
for _i, _w in zip([0, 1, 2, 3, 4, 5, 7, 24, 25, 28, 29, 56, 57, 58, 59, 60, 61, 62, 63, 65, 66, 67, 68, 69, 71, 88, 89, 91, 102, 103, 106, 107, 108, 109, 110, 117, 120, 123], [0.05564, 0.393, 0.05936, 0.3942, 0.01564, 0.3978, 0.3952, 0.3978, 0.3291, 0.3128, 0.3977, 0.1694, 0.6373, 0.3571, 0.03362, 0.1721, 0.659, 0.07381, 0.5208, 0.5167, 0.06033, 0.6516, 0.06297, 0.6457, 0.4894, 0.4039, 0.02323, 0.8215, 0.2255, 0.8416, 0.8249, 0.1444, 0.7349, 0.06057, 0.0219, 0.03545, 0.02885, 0.01987]): _vg.add([_i], _w, 'REPLACE')
_vg = ob_human.vertex_groups.new(name='UpperLeg.L')
for _i, _w in zip([3, 7, 28, 29, 58, 59, 60, 61, 63, 69, 71, 88, 91, 102, 103, 106, 108, 110, 111, 112, 113, 114, 115, 116, 117, 126, 127], [0.6787, 0.7543, 0.8264, 0.8439, 0.5325, 0.05413, 0.04405, 0.1979, 0.001835, 0.2266, 0.2866, 0.1262, 0.06896, 0.05831, 0.02478, 0.02979, 0.0934, 0.9115, 0.9439, 0.9737, 0.9512, 0.9676, 0.9516, 0.9633, 0.9209, 0.01115, 0.02175]): _vg.add([_i], _w, 'REPLACE')
_vg = ob_human.vertex_groups.new(name='LowerLeg.L')
for _i, _w in zip([110, 111, 126, 127, 128, 130, 131, 132, 142, 143, 144, 146, 147, 148], [0.008333, 0.00229, 0.8636, 0.8613, 0.09011, 0.7968, 0.7963, 0.118, 0.5793, 0.5806, 0.06237, 0.5051, 0.5157, 0.06353]): _vg.add([_i], _w, 'REPLACE')
_vg = ob_human.vertex_groups.new(name='Ankle.L')
for _i, _w in zip([113, 117, 126, 127, 128, 129, 130, 131, 132, 133, 142, 143, 144, 145, 146, 147, 148, 149, 158, 159, 162, 163], [0.0008211, 0.007514, 0.1041, 0.1019, 0.9018, 0.9829, 0.1874, 0.1873, 0.8706, 0.973, 0.412, 0.4086, 0.9357, 0.9893, 0.4905, 0.4797, 0.9347, 0.9945, 0.9985, 0.998, 0.9988, 0.999]): _vg.add([_i], _w, 'REPLACE')
_vg = ob_human.vertex_groups.new(name='Body')
for _i, _w in zip([0, 2, 56, 57, 58, 60, 61, 63, 65, 67, 69, 71, 88, 89, 91, 102, 103, 106, 107, 108], [0.0693, 0.0862, 0.1652, 0.4036, 0.4004, 0.1638, 0.4036, 0.3962, 0.3729, 0.2953, 0.2931, 0.3724, 0.1265, 0.1025, 0.1507, 0.6551, 0.07979, 0.4035, 0.5256, 0.005341]): _vg.add([_i], _w, 'REPLACE')
_vg = ob_human.vertex_groups.new(name='Chest')
for _i, _w in zip([0, 2, 4, 6, 26, 27, 30, 31, 48, 49, 50, 51, 56, 57, 58, 59, 60, 61, 62, 63, 64, 70, 89, 90, 104, 105, 107, 108, 109], [0.5777, 0.5846, 0.3905, 0.4449, 0.01418, 0.06307, 0.04861, 0.008262, 0.03314, 0.04056, 0.009711, 0.06026, 0.7788, 0.3005, 0.06074, 0.7746, 0.7786, 0.2964, 0.7755, 0.05235, 0.05262, 0.06941, 0.7657, 0.7753, 0.04831, 0.02709, 0.7612, 0.06502, 0.7824]): _vg.add([_i], _w, 'REPLACE')
_vg = ob_human.vertex_groups.new(name='Neck')
for _i, _w in zip([0, 2, 4, 6, 8, 9, 10, 11, 12, 13, 14, 15, 17, 19, 26, 27, 30, 31, 32, 33, 34, 35, 36, 37, 38, 39, 42, 48, 49, 50, 51, 52, 53, 54, 55, 56, 59, 60, 62, 70, 89, 90, 92, 93, 94, 95, 97, 104, 105, 107, 109, 192, 193, 195, 196, 198, 200, 204, 205, 207, 208, 210, 212, 216, 217, 219, 220, 222, 224, 226, 227, 228, 229, 232, 234, 235, 236, 238, 239], [0.1451, 0.1415, 0.2185, 0.324, 0.722, 0.7842, 0.7249, 0.8016, 0.06268, 0.09831, 0.06912, 0.1529, 0.002326, 0.02012, 0.09612, 0.1326, 0.1299, 0.1029, 0.7954, 0.8002, 0.8052, 0.8021, 0.1551, 0.154, 0.2031, 0.1472, 0.01168, 0.8012, 0.8011, 0.801, 0.8012, 0.8012, 0.8012, 0.8012, 0.8013, 0.03857, 0.0758, 0.04551, 0.06218, 0.01108, 0.2038, 0.466, 0.804, 0.8091, 0.1376, 0.2026, 0.01091, 0.8012, 0.802, 0.03775, 0.08701, 0.06912, 0.1376, 0.1376, 0.06912, 0.06912, 0.1376, 0.06912, 0.1376, 0.1376, 0.06912, 0.06912, 0.1376, 0.06912, 0.1376, 0.1376, 0.06912, 0.06912, 0.1376, 0.1551, 0.154, 0.2031, 0.1472, 0.01168, 0.2031, 0.1472, 0.01168, 0.1551, 0.154]): _vg.add([_i], _w, 'REPLACE')
_vg = ob_human.vertex_groups.new(name='Head')
for _i, _w in zip([0, 2, 8, 9, 10, 11, 12, 13, 14, 15, 16, 17, 18, 19, 20, 21, 22, 23, 32, 33, 34, 35, 36, 37, 38, 39, 40, 41, 42, 43, 44, 45, 46, 47, 48, 49, 50, 51, 52, 53, 54, 55, 89, 92, 93, 94, 95, 96, 97, 98, 99, 100, 101, 104, 105, 190, 191, 192, 193, 194, 195, 196, 197, 198, 199, 200, 201, 202, 203, 204, 205, 206, 207, 208, 209, 210, 211, 212, 213, 214, 215, 216, 217, 218, 219, 220, 221, 222, 223, 224, 225, 226, 227, 228, 229, 230, 231, 232, 233, 234, 235, 236, 237, 238, 239, 240, 241], [0.02687, 0.03485, 0.5369, 0.4248, 0.4833, 0.1544, 0.9296, 0.8932, 0.9219, 0.8387, 0.9811, 0.972, 0.9795, 0.9631, 0.9897, 0.9851, 0.9891, 0.9818, 0.2329, 0.1885, 0.1078, 0.1596, 0.8364, 0.8368, 0.7874, 0.8429, 0.9768, 0.9742, 0.9676, 0.9755, 0.991, 0.9893, 0.9874, 0.9899, 0.05224, 0.1487, 0.1719, 0.1144, 0.08632, 0.1105, 0.08449, 0.05147, 0.0218, 0.1627, 0.1469, 0.8551, 0.7893, 0.9817, 0.9682, 0.9928, 0.9874, 0.996, 0.9944, 0.09716, 0.04802, 0.9795, 0.9817, 0.9219, 0.8551, 0.9817, 0.8551, 0.9219, 0.9795, 0.9219, 0.9795, 0.8551, 0.9817, 0.9795, 0.9817, 0.9219, 0.8551, 0.9817, 0.8551, 0.9219, 0.9795, 0.9219, 0.9795, 0.8551, 0.9817, 0.9795, 0.9817, 0.9219, 0.8551, 0.9817, 0.8551, 0.9219, 0.9795, 0.9219, 0.9795, 0.8551, 0.9817, 0.8364, 0.8368, 0.7874, 0.8429, 0.9768, 0.9742, 0.9676, 0.9755, 0.7874, 0.8429, 0.9676, 0.9755, 0.8364, 0.8368, 0.9768, 0.9742]): _vg.add([_i], _w, 'REPLACE')
_vg = ob_human.vertex_groups.new(name='UpperArm.L')
for _i, _w in zip([0, 1, 2, 3, 4, 5, 6, 7, 8, 9, 10, 11, 12, 13, 14, 15, 24, 25, 26, 27, 28, 29, 30, 31, 32, 33, 34, 35, 36, 37, 38, 39, 48, 49, 50, 51, 52, 53, 54, 55, 56, 57, 58, 59, 60, 61, 62, 63, 64, 65, 66, 67, 68, 69, 70, 71, 72, 73, 78, 79, 80, 81, 86, 88, 89, 90, 92, 93, 104, 105, 107, 108, 109, 110, 111, 112, 114, 115, 118, 119, 122, 123, 124, 192, 196, 198, 204, 208, 210, 216, 220, 222, 226, 227, 228, 229, 234, 235, 238, 239], [0.0001644, 0.0, 0.003868, 0.0, 0.0, 0.0, 0.0003268, 0.0, 2.677e-05, 0.0, 0.0, 0.0, 0.0, 0.0, 0.0, 0.0, 0.0, 0.0, 0.0001213, 0.0005094, 0.0, 0.0, 0.0, 0.0, 0.0, 0.0, 0.0, 0.0, 0.0, 0.0, 0.0, 0.0, 0.0, 0.0, 3.424e-06, 1.616e-05, 5.481e-05, 2.694e-07, 0.0, 0.0, 0.0001382, 0.0, 0.0002917, 0.002833, 0.005268, 2.629e-07, 0.0, 0.0, 0.0, 0.0, 0.0, 0.0, 0.01706, 8.551e-08, 0.004378, 0.0008181, 0.9751, 0.9801, 0.9766, 0.9863, 0.02373, 0.002624, 0.01728, 0.0, 0.04401, 0.0, 0.0, 0.0, 0.0, 0.0, 0.03029, 0.0, 6.115e-05, 0.0, 0.0, 0.0, 0.0, 0.0, 0.0, 0.0, 0.0, 0.0, 0.0, 0.0, 0.0, 0.0, 0.0, 0.0, 0.0, 0.0, 0.0, 0.0, 0.0, 0.0, 0.0, 0.0, 0.0, 0.0, 0.0, 0.0]): _vg.add([_i], _w, 'REPLACE')
_vg = ob_human.vertex_groups.new(name='LowerArm.L')
for _i, _w in zip([80, 81, 86, 87, 166, 167, 172, 173, 174, 180], [0.8329, 0.8768, 0.8453, 0.9046, 0.1433, 0.1082, 0.1259, 0.07478, 0.01799, 0.003623]): _vg.add([_i], _w, 'REPLACE')
_vg = ob_human.vertex_groups.new(name='Hand.L')
for _i, _w in zip([80, 81, 86, 87, 166, 167, 172, 173, 174, 175, 180, 181, 182, 183, 184, 185], [0.1301, 0.09678, 0.1209, 0.07543, 0.8506, 0.8884, 0.8691, 0.9234, 0.9646, 0.975, 0.9721, 0.9833, 0.9976, 0.997, 0.9982, 0.9981]): _vg.add([_i], _w, 'REPLACE')
_vg = ob_human.vertex_groups.new(name='UpperArm.R')
for _i, _w in zip([0, 2, 4, 6, 8, 9, 10, 11, 12, 14, 24, 25, 26, 27, 28, 29, 30, 31, 32, 33, 34, 35, 36, 39, 48, 49, 50, 51, 52, 53, 54, 55, 56, 57, 58, 59, 60, 61, 62, 63, 64, 65, 66, 67, 68, 69, 70, 71, 74, 75, 76, 77, 82, 83, 85, 89, 90, 91, 92, 104, 106, 107, 108, 109, 192, 196, 198, 204, 208, 210, 216, 220, 222, 226, 229, 235, 238], [2.774e-05, 9.774e-07, 0.00723, 0.0, 0.0, 0.0, 0.0, 0.001603, 0.0, 0.0, 0.0, 0.0, 0.0, 0.0, 0.0, 0.0, 3.647e-05, 5.585e-07, 0.0, 0.0, 0.0, 0.0, 0.0, 0.0, 0.009964, 2.718e-05, 0.0, 0.0, 0.0, 0.0, 0.001203, 0.0004294, 0.0009461, 0.004157, 0.0, 0.0, 8.469e-06, 0.0, 3.511e-05, 0.003313, 0.02493, 0.0002138, 0.000396, 6.709e-05, 0.0, 0.0, 0.0, 0.0, 0.9808, 0.9741, 0.9864, 0.9787, 0.001842, 0.02483, 0.01606, 0.02596, 0.014, 0.0, 0.0, 0.0, 0.0, 2.892e-07, 0.0, 0.0367, 0.0, 0.0, 0.0, 0.0, 0.0, 0.0, 0.0, 0.0, 0.0, 0.0, 0.0, 0.0, 0.0]): _vg.add([_i], _w, 'REPLACE')
_vg = ob_human.vertex_groups.new(name='LowerArm.R')
for _i, _w in zip([82, 83, 84, 85, 168, 169, 170, 171, 176, 177, 179], [0.8789, 0.8302, 0.9026, 0.8485, 0.11, 0.1416, 0.0748, 0.1273, 0.00214, 0.01898, 0.008631]): _vg.add([_i], _w, 'REPLACE')
_vg = ob_human.vertex_groups.new(name='Hand.R')
for _i, _w in zip([82, 83, 84, 85, 168, 169, 170, 171, 176, 177, 178, 179, 186, 187, 188, 189], [0.09513, 0.1323, 0.07706, 0.1184, 0.8866, 0.8523, 0.9233, 0.8677, 0.9731, 0.9641, 0.983, 0.9695, 0.9965, 0.9956, 0.9964, 0.9904]): _vg.add([_i], _w, 'REPLACE')
_vg = ob_human.vertex_groups.new(name='UpperLeg.R')
for _i, _w in zip([1, 5, 24, 25, 56, 57, 63, 65, 67, 88, 91, 102, 103, 106, 108, 118, 119, 120, 121, 122, 123, 124, 125, 135, 139], [0.6933, 0.6613, 0.8303, 0.7685, 0.04284, 0.2171, 0.1983, 0.2096, 0.2188, 0.104, 0.07315, 0.05474, 0.02536, 0.009692, 0.0459, 0.966, 0.9388, 0.9261, 0.9497, 0.9736, 0.9052, 0.9512, 0.9629, 0.01917, 0.01237]): _vg.add([_i], _w, 'REPLACE')
_vg = ob_human.vertex_groups.new(name='LowerLeg.R')
for _i, _w in zip([119, 123, 134, 135, 138, 139, 140, 141, 150, 151, 154, 155, 156, 157], [0.0026, 0.008731, 0.8141, 0.8668, 0.09322, 0.8606, 0.7862, 0.1133, 0.5077, 0.5789, 0.07433, 0.5855, 0.5212, 0.0592]): _vg.add([_i], _w, 'REPLACE')
_vg = ob_human.vertex_groups.new(name='Ankle.R')
for _i, _w in zip([120, 121, 134, 135, 136, 137, 138, 139, 140, 141, 150, 151, 152, 153, 154, 155, 156, 157, 160, 161, 164, 165], [0.005805, 0.001048, 0.1717, 0.09725, 0.9734, 0.9826, 0.8987, 0.1066, 0.1969, 0.8757, 0.4882, 0.4122, 0.9921, 0.9906, 0.9237, 0.4047, 0.4741, 0.9391, 0.9979, 0.9984, 0.9993, 0.9986]): _vg.add([_i], _w, 'REPLACE')
_m = ob_human.modifiers.new('Armature', 'ARMATURE')
_m.object = ob_armature
ob_armature.location = (0.0, 0.0, 0.0)
ob_armature.scale = (0.2124, 0.2124, 0.2124)
ob_armature.show_in_front = True

# ---- collection membership
col_collection.objects.link(ob_human)
col_collection.objects.link(ob_armature)

# ---- scene / render settings (as saved in the file)
scene.camera = ob_armature
scene.frame_start = 0; scene.frame_end = 22; scene.frame_set(0)
scene.render.engine = 'BLENDER_EEVEE_NEXT'
scene.cycles.sampling_pattern = 'TABULATED_SOBOL'
scene.cycles.use_light_tree = False
scene.view_settings.view_transform = 'Filmic'
bpy.context.view_layer.update()

# ---- added for rendering (the .blend has no active camera and no usable light): camera, sun
cam_auto = bpy.data.cameras.new('AutoCamera')
cam_auto.lens = 50.0
cam_auto.sensor_width = 36.0
cam_auto.clip_end = 1000.0
ob_auto_camera = bpy.data.objects.new('AutoCamera', cam_auto)
scene.collection.objects.link(ob_auto_camera)
ob_auto_camera.location = (2.21189, -2.78318, 2.73779)
ob_auto_camera.rotation_euler = (1.09748, -7.21219e-08, 0.694738)
scene.camera = ob_auto_camera
light_auto_sun = bpy.data.lights.new('AutoSun', 'SUN')
light_auto_sun.energy = 3.0
light_auto_sun.angle = 0.0523599
ob_auto_sun = bpy.data.objects.new('AutoSun', light_auto_sun)
scene.collection.objects.link(ob_auto_sun)
ob_auto_sun.rotation_euler = (0.872665, 0.174533, 0.523599)
bpy.context.view_layer.update()

